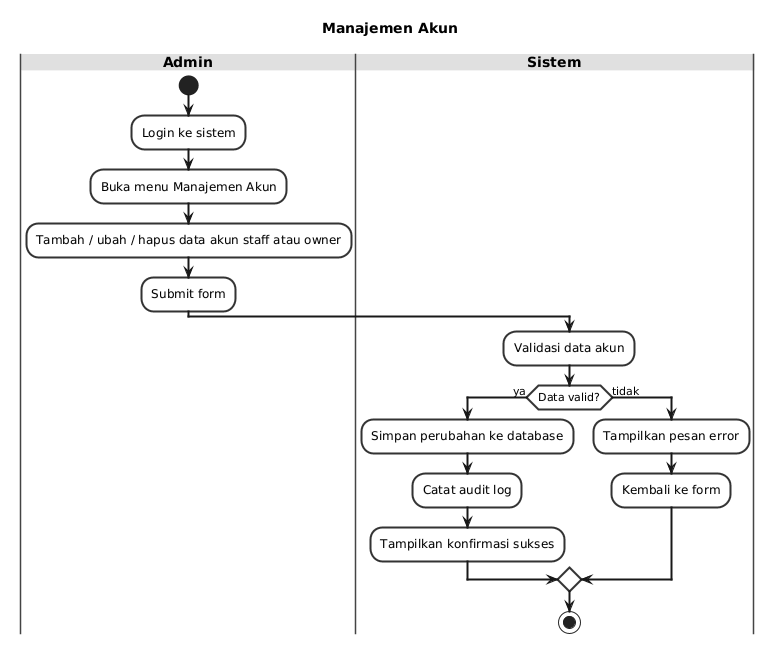

The diagram above was rendered by PlantUML. Its source (embedded in the PNG):
@startuml
title Manajemen Akun

skinparam backgroundColor #FFFFFF
skinparam activityBorderColor #333333
skinparam activityBackgroundColor #F8F8F8
skinparam activityBorderThickness 2
skinparam arrowThickness 2
skinparam swimlaneBorderColor #444444
skinparam swimlaneTitleBackgroundColor #E0E0E0
skinparam swimlaneTitleFontSize 14
skinparam swimlaneTitleFontStyle bold
skinparam defaultTextColor #222222

|Admin|
start
:Login ke sistem;
:Buka menu Manajemen Akun;
:Tambah / ubah / hapus data akun staff atau owner;
:Submit form;

|Sistem|
:Validasi data akun;

if (Data valid?) then (ya)
  :Simpan perubahan ke database;
  :Catat audit log;
  :Tampilkan konfirmasi sukses;
else (tidak)
  :Tampilkan pesan error;
  :Kembali ke form;
endif

stop
@enduml